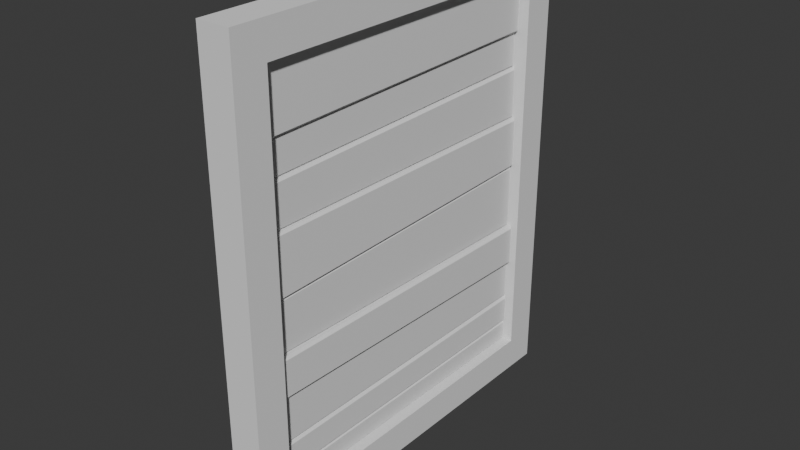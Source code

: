 # Source: BoardedWindow.blend  (saved by Blender 5.1.30; exported with 4.5.12 LTS)
import bpy
from mathutils import Matrix  # noqa: F401  (used for matrix-valued properties, if any)

bpy.ops.wm.read_factory_settings(use_empty=True)
scene = bpy.context.scene
scene.name = 'Scene'

# ---- collections
col_collection = bpy.data.collections.new('Collection'); scene.collection.children.link(col_collection)

# ---- world
world_world = bpy.data.worlds.new('World'); scene.world = world_world
world_world.use_nodes = True; world_world.node_tree.nodes.clear()
_N = world_world.node_tree.nodes; _L = world_world.node_tree.links
n0 = _N.new('ShaderNodeOutputWorld'); n0.name = 'World Output'; n0.location = (200, 100)
n1 = _N.new('ShaderNodeBackground'); n1.name = 'Background'; n1.location = (-200, 100)
n1.inputs[0].default_value = (0.05088, 0.05088, 0.05088, 1.0)
_L.new(n1.outputs[0], n0.inputs[0])
n0.is_active_output = True
world_world.color = (0.05088, 0.05088, 0.05088)
world_world.sun_shadow_jitter_overblur = 0.0

# ---- meshes
me_cube_003 = bpy.data.meshes.new('Cube.003')
me_cube_003.from_pydata([(-0.1372, -1.0, 0.2), (-0.1372, -1.0, 2.6), (-0.1372, 1.0, 0.2), (-0.1372, 1.0, 2.6), (-0.09743, -1.0, 0.2), (-0.09743, -1.0, 2.6), (-0.09743, 1.0, 0.2), (-0.09743, 1.0, 2.6), (-0.1372, -1.0, 2.208), (-0.1372, 1.0, 2.244), (-0.09743, 1.0, 2.244), (-0.09743, -1.0, 2.208), (-0.1372, 1.0, 2.034), (-0.09743, 1.0, 2.034), (-0.09743, -1.0, 1.999), (-0.1372, -1.0, 1.999), (-0.1372, 1.0, 1.727), (-0.09743, 1.0, 1.727), (-0.09743, -1.0, 1.738), (-0.1372, -1.0, 1.738), (-0.1372, 1.0, 1.417), (-0.09743, 1.0, 1.417), (-0.09743, -1.0, 1.374), (-0.1372, -1.0, 1.374), (-0.1372, 1.0, 1.02), (-0.09743, 1.0, 1.02), (-0.09743, -1.0, 1.056), (-0.1372, -1.0, 1.056), (-0.1372, 1.0, 0.763), (-0.09743, 1.0, 0.763), (-0.09743, -1.0, 0.812), (-0.1372, -1.0, 0.812), (-0.1372, 1.0, 0.3358), (-0.09743, 1.0, 0.3358), (-0.09743, -1.0, 0.3358), (-0.1372, -1.0, 0.3358), (-0.1372, -1.0, 0.5181), (-0.1372, 1.0, 0.5181), (-0.09743, 1.0, 0.5181), (-0.09743, -1.0, 0.5181), (-0.0594, 0.9869, 2.257), (-0.07254, 1.0, 2.244), (-0.07254, 1.0, 2.6), (-0.0594, 0.9869, 2.587), (-0.07254, -1.0, 2.6), (-0.0594, -0.9869, 2.587), (-0.07254, -1.0, 2.208), (-0.0594, -0.9869, 2.222), (-0.08059, 0.9869, 2.047), (-0.09374, 1.0, 2.034), (-0.09374, 1.0, 2.244), (-0.08059, 0.9869, 2.23), (-0.09374, -1.0, 2.208), (-0.08059, -0.9869, 2.195), (-0.09374, -1.0, 1.999), (-0.08059, -0.9869, 2.012), (-0.06778, 0.9869, 1.74), (-0.08093, 1.0, 1.727), (-0.08093, 1.0, 2.034), (-0.06778, 0.9869, 2.021), (-0.08093, -1.0, 1.999), (-0.06778, -0.9869, 1.986), (-0.08093, -1.0, 1.738), (-0.06778, -0.9869, 1.751), (-0.05105, 0.9869, 1.43), (-0.0642, 1.0, 1.417), (-0.0642, 1.0, 1.727), (-0.05105, 0.9869, 1.713), (-0.0642, -1.0, 1.738), (-0.05105, -0.9869, 1.725), (-0.0642, -1.0, 1.374), (-0.05105, -0.9869, 1.387), (-0.06435, 0.9869, 1.033), (-0.0775, 1.0, 1.02), (-0.0775, 1.0, 1.417), (-0.06435, 0.9869, 1.403), (-0.0775, -1.0, 1.374), (-0.06435, -0.9869, 1.361), (-0.0775, -1.0, 1.056), (-0.06435, -0.9869, 1.069), (-0.03602, 0.9869, 0.7765), (-0.04916, 1.0, 0.763), (-0.04916, 1.0, 1.02), (-0.03602, 0.9869, 1.007), (-0.04916, -1.0, 1.056), (-0.03602, -0.9869, 1.043), (-0.04916, -1.0, 0.812), (-0.03602, -0.9869, 0.8248), (-0.0594, 0.9869, 0.5312), (-0.07254, 1.0, 0.5181), (-0.07254, 1.0, 0.763), (-0.0594, 0.9869, 0.7502), (-0.07254, -1.0, 0.812), (-0.0594, -0.9869, 0.7985), (-0.07254, -1.0, 0.5181), (-0.0594, -0.9869, 0.5312), (-0.0594, 0.9869, 0.2131), (-0.07254, 1.0, 0.2), (-0.07254, 1.0, 0.3358), (-0.0594, 0.9869, 0.3227), (-0.07254, -1.0, 0.3358), (-0.0594, -0.9869, 0.3227), (-0.07254, -1.0, 0.2), (-0.0594, -0.9869, 0.2131), (-0.05286, 0.9869, 0.349), (-0.06601, 1.0, 0.3358), (-0.06601, 1.0, 0.5181), (-0.05286, 0.9869, 0.5049), (-0.06601, -1.0, 0.5181), (-0.05286, -0.9869, 0.5049), (-0.06601, -1.0, 0.3358), (-0.05286, -0.9869, 0.349)], [], [(8, 1, 3, 9), (9, 3, 7, 10), (11, 5, 1, 8), (2, 6, 4, 0), (7, 3, 1, 5), (14, 11, 8, 15), (12, 9, 10, 13), (15, 8, 9, 12), (19, 15, 12, 16), (16, 12, 13, 17), (18, 14, 15, 19), (22, 18, 19, 23), (20, 16, 17, 21), (23, 19, 16, 20), (27, 23, 20, 24), (24, 20, 21, 25), (26, 22, 23, 27), (30, 26, 27, 31), (28, 24, 25, 29), (31, 27, 24, 28), (36, 31, 28, 37), (37, 28, 29, 38), (39, 30, 31, 36), (4, 34, 35, 0), (2, 32, 33, 6), (0, 35, 32, 2), (34, 39, 36, 35), (32, 37, 38, 33), (35, 36, 37, 32), (43, 40, 41, 42), (45, 43, 42, 44), (47, 45, 44, 46), (40, 47, 46, 41), (51, 48, 49, 50), (53, 51, 50, 52), (55, 53, 52, 54), (48, 55, 54, 49), (59, 56, 57, 58), (61, 59, 58, 60), (63, 61, 60, 62), (56, 63, 62, 57), (67, 64, 65, 66), (69, 67, 66, 68), (71, 69, 68, 70), (64, 71, 70, 65), (75, 72, 73, 74), (77, 75, 74, 76), (79, 77, 76, 78), (72, 79, 78, 73), (83, 80, 81, 82), (85, 83, 82, 84), (87, 85, 84, 86), (80, 87, 86, 81), (91, 88, 89, 90), (93, 91, 90, 92), (95, 93, 92, 94), (88, 95, 94, 89), (99, 96, 97, 98), (101, 99, 98, 100), (103, 101, 100, 102), (96, 103, 102, 97), (107, 104, 105, 106), (109, 107, 106, 108), (111, 109, 108, 110), (104, 111, 110, 105), (7, 42, 41, 10), (40, 43, 45, 47), (10, 41, 46, 11), (5, 44, 42, 7), (11, 46, 44, 5), (10, 50, 49, 13), (48, 51, 53, 55), (13, 49, 54, 14), (11, 52, 50, 10), (14, 54, 52, 11), (13, 58, 57, 17), (56, 59, 61, 63), (17, 57, 62, 18), (14, 60, 58, 13), (18, 62, 60, 14), (17, 66, 65, 21), (64, 67, 69, 71), (21, 65, 70, 22), (18, 68, 66, 17), (22, 70, 68, 18), (21, 74, 73, 25), (72, 75, 77, 79), (25, 73, 78, 26), (22, 76, 74, 21), (26, 78, 76, 22), (25, 82, 81, 29), (80, 83, 85, 87), (29, 81, 86, 30), (26, 84, 82, 25), (30, 86, 84, 26), (29, 90, 89, 38), (88, 91, 93, 95), (38, 89, 94, 39), (30, 92, 90, 29), (39, 94, 92, 30), (33, 98, 97, 6), (96, 99, 101, 103), (6, 97, 102, 4), (34, 100, 98, 33), (4, 102, 100, 34), (38, 106, 105, 33), (104, 107, 109, 111), (33, 105, 110, 34), (39, 108, 106, 38), (34, 110, 108, 39)])
_uv = me_cube_003.uv_layers.new(name='UVMap')
_uv.uv.foreach_set('vector', [0.5886, 0.0, 0.625, 0.0, 0.625, 0.25, 0.5886, 0.25, 0.5886, 0.25, 0.625, 0.25, 0.625, 0.5, 0.5886, 0.5, 0.5886, 0.75, 0.625, 0.75, 0.625, 1.0, 0.5886, 1.0, 0.125, 0.5, 0.375, 0.5, 0.375, 0.75, 0.125, 0.75, 0.625, 0.5, 0.875, 0.5, 0.875, 0.75, 0.625, 0.75, 0.5663, 0.75, 0.5886, 0.75, 0.5886, 1.0, 0.5663, 1.0, 0.5663, 0.25, 0.5886, 0.25, 0.5886, 0.5, 0.5663, 0.5, 0.5663, 0.0, 0.5886, 0.0, 0.5886, 0.25, 0.5663, 0.25, 0.5373, 0.0, 0.5663, 0.0, 0.5663, 0.25, 0.5373, 0.25, 0.5373, 0.25, 0.5663, 0.25, 0.5663, 0.5, 0.5373, 0.5, 0.5373, 0.75, 0.5663, 0.75, 0.5663, 1.0, 0.5373, 1.0, 0.4944, 0.75, 0.5373, 0.75, 0.5373, 1.0, 0.4944, 1.0, 0.4944, 0.25, 0.5373, 0.25, 0.5373, 0.5, 0.4944, 0.5, 0.4944, 0.0, 0.5373, 0.0, 0.5373, 0.25, 0.4944, 0.25, 0.4551, 0.0, 0.4944, 0.0, 0.4944, 0.25, 0.4551, 0.25, 0.4551, 0.25, 0.4944, 0.25, 0.4944, 0.5, 0.4551, 0.5, 0.4551, 0.75, 0.4944, 0.75, 0.4944, 1.0, 0.4551, 1.0, 0.43, 0.75, 0.4551, 0.75, 0.4551, 1.0, 0.43, 1.0, 0.43, 0.25, 0.4551, 0.25, 0.4551, 0.5, 0.43, 0.5, 0.43, 0.0, 0.4551, 0.0, 0.4551, 0.25, 0.43, 0.25, 0.4061, 0.0, 0.43, 0.0, 0.43, 0.25, 0.4061, 0.25, 0.4061, 0.25, 0.43, 0.25, 0.43, 0.5, 0.4061, 0.5, 0.4061, 0.75, 0.43, 0.75, 0.43, 1.0, 0.4061, 1.0, 0.375, 0.75, 0.3883, 0.75, 0.3883, 1.0, 0.375, 1.0, 0.375, 0.25, 0.3883, 0.25, 0.3883, 0.5, 0.375, 0.5, 0.375, 0.0, 0.3883, 0.0, 0.3883, 0.25, 0.375, 0.25, 0.3883, 0.75, 0.4061, 0.75, 0.4061, 1.0, 0.3883, 1.0, 0.3883, 0.25, 0.4061, 0.25, 0.4061, 0.5, 0.3883, 0.5, 0.3883, 0.0, 0.4061, 0.0, 0.4061, 0.25, 0.3883, 0.25, 0.6237, 0.5016, 0.5899, 0.5016, 0.5886, 0.5, 0.625, 0.5, 0.6238, 0.7484, 0.6237, 0.5016, 0.625, 0.5, 0.625, 0.75, 0.5898, 0.7484, 0.6238, 0.7484, 0.625, 0.75, 0.5886, 0.75, 0.5899, 0.5016, 0.5898, 0.7484, 0.5886, 0.75, 0.5886, 0.5, 0.5872, 0.5016, 0.5677, 0.5016, 0.5663, 0.5, 0.5886, 0.5, 0.5872, 0.7484, 0.5872, 0.5016, 0.5886, 0.5, 0.5886, 0.75, 0.5677, 0.7484, 0.5872, 0.7484, 0.5886, 0.75, 0.5663, 0.75, 0.5677, 0.5016, 0.5677, 0.7484, 0.5663, 0.75, 0.5663, 0.5, 0.565, 0.5016, 0.5386, 0.5016, 0.5373, 0.5, 0.5663, 0.5, 0.5648, 0.7484, 0.565, 0.5016, 0.5663, 0.5, 0.5663, 0.75, 0.5388, 0.7484, 0.5648, 0.7484, 0.5663, 0.75, 0.5373, 0.75, 0.5386, 0.5016, 0.5388, 0.7484, 0.5373, 0.75, 0.5373, 0.5, 0.5355, 0.5016, 0.4963, 0.5016, 0.4944, 0.5, 0.5373, 0.5, 0.5358, 0.7484, 0.5355, 0.5016, 0.5373, 0.5, 0.5373, 0.75, 0.496, 0.7484, 0.5358, 0.7484, 0.5373, 0.75, 0.4944, 0.75, 0.4963, 0.5016, 0.496, 0.7484, 0.4944, 0.75, 0.4944, 0.5, 0.4931, 0.5016, 0.4564, 0.5016, 0.4551, 0.5, 0.4944, 0.5, 0.4928, 0.7484, 0.4931, 0.5016, 0.4944, 0.5, 0.4944, 0.75, 0.4567, 0.7484, 0.4928, 0.7484, 0.4944, 0.75, 0.4551, 0.75, 0.4564, 0.5016, 0.4567, 0.7484, 0.4551, 0.75, 0.4551, 0.5, 0.4538, 0.5016, 0.4313, 0.5016, 0.43, 0.5, 0.4551, 0.5, 0.4538, 0.7484, 0.4538, 0.5016, 0.4551, 0.5, 0.4551, 0.75, 0.4314, 0.7484, 0.4538, 0.7484, 0.4551, 0.75, 0.43, 0.75, 0.4313, 0.5016, 0.4314, 0.7484, 0.43, 0.75, 0.43, 0.5, 0.4287, 0.5016, 0.4074, 0.5016, 0.4061, 0.5, 0.43, 0.5, 0.4289, 0.7484, 0.4287, 0.5016, 0.43, 0.5, 0.43, 0.75, 0.4072, 0.7484, 0.4289, 0.7484, 0.43, 0.75, 0.4061, 0.75, 0.4074, 0.5016, 0.4072, 0.7484, 0.4061, 0.75, 0.4061, 0.5, 0.387, 0.5016, 0.3763, 0.5016, 0.375, 0.5, 0.3883, 0.5, 0.387, 0.7484, 0.387, 0.5016, 0.3883, 0.5, 0.3883, 0.75, 0.3763, 0.7484, 0.387, 0.7484, 0.3883, 0.75, 0.375, 0.75, 0.3763, 0.5016, 0.3763, 0.7484, 0.375, 0.75, 0.375, 0.5, 0.4048, 0.5016, 0.3896, 0.5016, 0.3883, 0.5, 0.4061, 0.5, 0.4048, 0.7484, 0.4048, 0.5016, 0.4061, 0.5, 0.4061, 0.75, 0.3896, 0.7484, 0.4048, 0.7484, 0.4061, 0.75, 0.3883, 0.75, 0.3896, 0.5016, 0.3896, 0.7484, 0.3883, 0.75, 0.3883, 0.5, 0.625, 0.5, 0.625, 0.5, 0.5886, 0.5, 0.5886, 0.5, 0.5899, 0.5016, 0.6237, 0.5016, 0.6238, 0.7484, 0.5898, 0.7484, 0.5886, 0.5, 0.5886, 0.5, 0.5886, 0.75, 0.5886, 0.75, 0.625, 0.75, 0.625, 0.75, 0.625, 0.5, 0.625, 0.5, 0.5886, 0.75, 0.5886, 0.75, 0.625, 0.75, 0.625, 0.75, 0.5886, 0.5, 0.5886, 0.5, 0.5663, 0.5, 0.5663, 0.5, 0.5677, 0.5016, 0.5872, 0.5016, 0.5872, 0.7484, 0.5677, 0.7484, 0.5663, 0.5, 0.5663, 0.5, 0.5663, 0.75, 0.5663, 0.75, 0.5886, 0.75, 0.5886, 0.75, 0.5886, 0.5, 0.5886, 0.5, 0.5663, 0.75, 0.5663, 0.75, 0.5886, 0.75, 0.5886, 0.75, 0.5663, 0.5, 0.5663, 0.5, 0.5373, 0.5, 0.5373, 0.5, 0.5386, 0.5016, 0.565, 0.5016, 0.5648, 0.7484, 0.5388, 0.7484, 0.5373, 0.5, 0.5373, 0.5, 0.5373, 0.75, 0.5373, 0.75, 0.5663, 0.75, 0.5663, 0.75, 0.5663, 0.5, 0.5663, 0.5, 0.5373, 0.75, 0.5373, 0.75, 0.5663, 0.75, 0.5663, 0.75, 0.5373, 0.5, 0.5373, 0.5, 0.4944, 0.5, 0.4944, 0.5, 0.4963, 0.5016, 0.5355, 0.5016, 0.5358, 0.7484, 0.496, 0.7484, 0.4944, 0.5, 0.4944, 0.5, 0.4944, 0.75, 0.4944, 0.75, 0.5373, 0.75, 0.5373, 0.75, 0.5373, 0.5, 0.5373, 0.5, 0.4944, 0.75, 0.4944, 0.75, 0.5373, 0.75, 0.5373, 0.75, 0.4944, 0.5, 0.4944, 0.5, 0.4551, 0.5, 0.4551, 0.5, 0.4564, 0.5016, 0.4931, 0.5016, 0.4928, 0.7484, 0.4567, 0.7484, 0.4551, 0.5, 0.4551, 0.5, 0.4551, 0.75, 0.4551, 0.75, 0.4944, 0.75, 0.4944, 0.75, 0.4944, 0.5, 0.4944, 0.5, 0.4551, 0.75, 0.4551, 0.75, 0.4944, 0.75, 0.4944, 0.75, 0.4551, 0.5, 0.4551, 0.5, 0.43, 0.5, 0.43, 0.5, 0.4313, 0.5016, 0.4538, 0.5016, 0.4538, 0.7484, 0.4314, 0.7484, 0.43, 0.5, 0.43, 0.5, 0.43, 0.75, 0.43, 0.75, 0.4551, 0.75, 0.4551, 0.75, 0.4551, 0.5, 0.4551, 0.5, 0.43, 0.75, 0.43, 0.75, 0.4551, 0.75, 0.4551, 0.75, 0.43, 0.5, 0.43, 0.5, 0.4061, 0.5, 0.4061, 0.5, 0.4074, 0.5016, 0.4287, 0.5016, 0.4289, 0.7484, 0.4072, 0.7484, 0.4061, 0.5, 0.4061, 0.5, 0.4061, 0.75, 0.4061, 0.75, 0.43, 0.75, 0.43, 0.75, 0.43, 0.5, 0.43, 0.5, 0.4061, 0.75, 0.4061, 0.75, 0.43, 0.75, 0.43, 0.75, 0.3883, 0.5, 0.3883, 0.5, 0.375, 0.5, 0.375, 0.5, 0.3763, 0.5016, 0.387, 0.5016, 0.387, 0.7484, 0.3763, 0.7484, 0.375, 0.5, 0.375, 0.5, 0.375, 0.75, 0.375, 0.75, 0.3883, 0.75, 0.3883, 0.75, 0.3883, 0.5, 0.3883, 0.5, 0.375, 0.75, 0.375, 0.75, 0.3883, 0.75, 0.3883, 0.75, 0.4061, 0.5, 0.4061, 0.5, 0.3883, 0.5, 0.3883, 0.5, 0.3896, 0.5016, 0.4048, 0.5016, 0.4048, 0.7484, 0.3896, 0.7484, 0.3883, 0.5, 0.3883, 0.5, 0.3883, 0.75, 0.3883, 0.75, 0.4061, 0.75, 0.4061, 0.75, 0.4061, 0.5, 0.4061, 0.5, 0.3883, 0.75, 0.3883, 0.75, 0.4061, 0.75, 0.4061, 0.75])
me_cube_003.update()
me_cube_004 = bpy.data.meshes.new('Cube.004')
me_cube_004.from_pydata([(-0.2, -1.2, 0.0), (-0.2, -1.2, 2.8), (-0.2, 1.2, 0.0), (-0.2, 1.2, 2.8), (-3.725e-08, -1.2, 0.0), (-3.725e-08, -1.2, 2.8), (-3.725e-08, 1.2, 0.0), (-3.725e-08, 1.2, 2.8), (-0.2, 0.9995, 0.2005), (-0.2, -0.9995, 0.2005), (-0.2, -0.9995, 2.599), (-0.2, 0.9995, 2.599), (-3.725e-08, 0.9995, 0.2005), (-3.725e-08, 0.9995, 2.599), (-3.725e-08, -0.9995, 0.2005), (-3.725e-08, -0.9995, 2.599)], [], [(2, 3, 7, 6), (4, 5, 1, 0), (2, 6, 4, 0), (7, 3, 1, 5), (8, 12, 13, 11), (14, 9, 10, 15), (8, 9, 14, 12), (13, 15, 10, 11), (5, 15, 13, 7), (7, 13, 12, 6), (3, 11, 10, 1), (0, 9, 8, 2), (4, 14, 15, 5), (6, 12, 14, 4), (2, 8, 11, 3), (1, 10, 9, 0)])
_uv = me_cube_004.uv_layers.new(name='UVMap')
_uv.uv.foreach_set('vector', [0.375, 0.25, 0.625, 0.25, 0.625, 0.5, 0.375, 0.5, 0.375, 0.75, 0.625, 0.75, 0.625, 1.0, 0.375, 1.0, 0.125, 0.5, 0.375, 0.5, 0.375, 0.75, 0.125, 0.75, 0.625, 0.5, 0.875, 0.5, 0.875, 0.75, 0.625, 0.75, 0.375, 0.25, 0.375, 0.5, 0.625, 0.5, 0.625, 0.25, 0.375, 0.75, 0.375, 1.0, 0.625, 1.0, 0.625, 0.75, 0.125, 0.5, 0.125, 0.75, 0.375, 0.75, 0.375, 0.5, 0.625, 0.5, 0.625, 0.75, 0.875, 0.75, 0.875, 0.5, 0.625, 0.75, 0.625, 0.75, 0.625, 0.5, 0.625, 0.5, 0.625, 0.5, 0.625, 0.5, 0.375, 0.5, 0.375, 0.5, 0.875, 0.5, 0.875, 0.5, 0.875, 0.75, 0.875, 0.75, 0.125, 0.75, 0.125, 0.75, 0.125, 0.5, 0.125, 0.5, 0.375, 0.75, 0.375, 0.75, 0.625, 0.75, 0.625, 0.75, 0.375, 0.5, 0.375, 0.5, 0.375, 0.75, 0.375, 0.75, 0.375, 0.25, 0.375, 0.25, 0.625, 0.25, 0.625, 0.25, 0.625, 1.0, 0.625, 1.0, 0.375, 1.0, 0.375, 1.0])
me_cube_004.update()

# ---- objects
ob_cube = bpy.data.objects.new('Cube', me_cube_003)
ob_windowframe = bpy.data.objects.new('WindowFrame', me_cube_004)

# ---- transforms, parenting, visibility, modifiers, constraints
ob_cube.location = (0.0, 0.0, 0.0)
ob_windowframe.location = (0.0, 0.0, 0.0)

# ---- collection membership
col_collection.objects.link(ob_cube)
col_collection.objects.link(ob_windowframe)

# ---- scene / render settings (as saved in the file)
scene.frame_start = 1; scene.frame_end = 250; scene.frame_set(1)
scene.render.engine = 'BLENDER_EEVEE_NEXT'
scene.render.bake_bias = 0.0
scene.render.bake_samples = 0
scene.cycles.sampling_pattern = 'TABULATED_SOBOL'
scene.eevee.use_volume_custom_range = False
bpy.context.view_layer.update()

# ---- added for rendering (the .blend has no active camera and no usable light): camera, sun
cam_auto = bpy.data.cameras.new('AutoCamera')
cam_auto.lens = 50.0
cam_auto.sensor_width = 36.0
cam_auto.clip_end = 1000.0
ob_auto_camera = bpy.data.objects.new('AutoCamera', cam_auto)
scene.collection.objects.link(ob_auto_camera)
ob_auto_camera.location = (3.31707, -4.10049, 4.13366)
ob_auto_camera.rotation_euler = (1.09748, -7.21219e-08, 0.694738)
scene.camera = ob_auto_camera
light_auto_sun = bpy.data.lights.new('AutoSun', 'SUN')
light_auto_sun.energy = 3.0
light_auto_sun.angle = 0.0523599
ob_auto_sun = bpy.data.objects.new('AutoSun', light_auto_sun)
scene.collection.objects.link(ob_auto_sun)
ob_auto_sun.rotation_euler = (0.872665, 0.174533, 0.523599)
bpy.context.view_layer.update()
